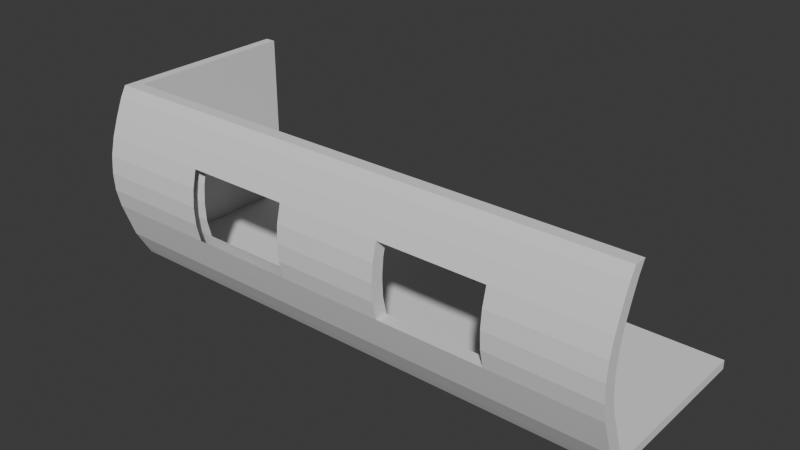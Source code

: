 # Source: Untitled.blend  (saved by Blender 5.2.44; exported with 4.5.12 LTS)
import bpy
from mathutils import Matrix  # noqa: F401  (used for matrix-valued properties, if any)

bpy.ops.wm.read_factory_settings(use_empty=True)
scene = bpy.context.scene
scene.name = 'Scene'

# ---- collections
col_collection = bpy.data.collections.new('Collection'); scene.collection.children.link(col_collection)

# ---- world
world_world = bpy.data.worlds.new('World'); scene.world = world_world
world_world.use_nodes = True; world_world.node_tree.nodes.clear()
_N = world_world.node_tree.nodes; _L = world_world.node_tree.links
n0 = _N.new('ShaderNodeOutputWorld'); n0.name = 'World Output'; n0.location = (200, 100)
n1 = _N.new('ShaderNodeBackground'); n1.name = 'Background'; n1.location = (-200, 100)
n1.inputs[0].default_value = (0.05088, 0.05088, 0.05088, 1.0)
_L.new(n1.outputs[0], n0.inputs[0])
n0.is_active_output = True
world_world.color = (0.05088, 0.05088, 0.05088)
world_world.sun_shadow_jitter_overblur = 0.0

# ---- meshes
me_cube_005 = bpy.data.meshes.new('Cube.005')
me_cube_005.from_pydata([(-0.8826, 0.3296, 0.8871), (-0.8826, -0.6406, 0.8871), (-0.8826, 0.9568, -0.9009), (-0.8826, 0.01666, -0.9009), (-0.8826, -0.1936, 1.0), (-0.8826, 0.431, -1.0), (-0.8826, 0.7606, 1.0), (-0.8826, 1.357, -1.0), (4.972, -0.6406, 0.8871), (4.972, 0.3296, 0.8871), (-1.0, 0.3296, 0.8871), (-1.0, -0.6406, 0.8871), (4.972, 0.01666, -0.9009), (4.972, 0.9568, -0.9009), (-1.0, 0.9568, -0.9009), (-1.0, 0.01666, -0.9009), (4.972, 0.7606, 1.0), (4.972, 1.357, -1.0), (4.972, -0.1936, 1.0), (4.972, 0.431, -1.0), (-1.0, 0.7606, 1.0), (-1.0, 1.357, -1.0), (-1.0, -0.1936, 1.0), (-1.0, 0.431, -1.0), (-0.8826, 14.0, 1.0), (-0.8826, 14.0, 0.8871), (-0.8826, 14.0, -0.9009), (-0.8826, 14.0, -1.0), (-1.0, 14.0, 0.8871), (-1.0, 14.0, -0.9009), (-1.0, 14.0, 1.0), (4.972, 14.0, -1.0), (4.972, 14.0, -0.9009), (-1.0, 14.0, -1.0), (-0.8826, -1.219, 0.6884), (-0.8826, -1.711, 0.4897), (-0.8826, -2.043, 0.2911), (-0.8826, -2.165, 0.0924), (-0.8826, -2.09, -0.1063), (-0.8826, -1.776, -0.3049), (-0.8826, -1.285, -0.5036), (-0.8826, -0.7828, -0.7023), (-0.8826, -0.2339, 0.6884), (-0.8826, -0.7204, 0.4897), (-0.8826, -1.052, 0.2911), (-0.8826, -1.168, 0.0924), (-0.8826, -1.104, -0.1063), (-0.8826, -0.7881, -0.3049), (-0.8826, -0.298, -0.5036), (-0.8826, 0.1848, -0.7023), (-1.0, -0.7828, -0.7023), (-1.0, -1.285, -0.5036), (-1.0, -1.776, -0.3049), (-1.0, -2.09, -0.1063), (-1.0, -2.165, 0.0924), (-1.0, -2.043, 0.2911), (-1.0, -1.711, 0.4897), (-1.0, -1.219, 0.6884), (4.972, -1.219, 0.6884), (4.972, -1.711, 0.4897), (4.972, -2.043, 0.2911), (4.972, -2.165, 0.0924), (4.972, -2.09, -0.1063), (4.972, -1.776, -0.3049), (4.972, -1.285, -0.5036), (4.972, -0.7828, -0.7023), (4.972, -0.2339, 0.6884), (4.972, -0.7204, 0.4897), (4.972, -1.052, 0.2911), (4.972, -1.168, 0.0924), (4.972, -1.104, -0.1063), (4.972, -0.7881, -0.3049), (4.972, -0.298, -0.5036), (4.972, 0.1848, -0.7023), (-1.0, -0.2339, 0.6884), (-1.0, -0.7204, 0.4897), (-1.0, -1.052, 0.2911), (-1.0, -1.168, 0.0924), (-1.0, -1.104, -0.1063), (-1.0, -0.7881, -0.3049), (-1.0, -0.298, -0.5036), (-1.0, 0.1848, -0.7023), (-0.8826, 14.0, 0.6884), (-0.8826, 14.0, 0.4897), (-0.8826, 14.0, 0.2911), (-0.8826, 14.0, 0.0924), (-0.8826, 14.0, -0.1063), (-0.8826, 14.0, -0.3049), (-0.8826, 14.0, -0.5036), (-0.8826, 14.0, -0.7023), (-1.0, 14.0, 0.6884), (-1.0, 14.0, 0.4897), (-1.0, 14.0, 0.2911), (-1.0, 14.0, 0.0924), (-1.0, 14.0, -0.1063), (-1.0, 14.0, -0.3049), (-1.0, 14.0, -0.5036), (-1.0, 14.0, -0.7023), (3.801, -0.6406, 0.8871), (2.63, -0.6406, 0.8871), (1.459, -0.6406, 0.8871), (0.2883, -0.6406, 0.8871), (3.801, 0.01666, -0.9009), (2.63, 0.01666, -0.9009), (1.459, 0.01666, -0.9009), (0.2883, 0.01666, -0.9009), (3.801, -0.1936, 1.0), (2.63, -0.1936, 1.0), (1.459, -0.1936, 1.0), (0.2883, -0.1936, 1.0), (3.801, 1.357, -1.0), (2.63, 1.357, -1.0), (1.459, 1.357, -1.0), (0.2883, 1.357, -1.0), (0.2883, 0.3296, 0.8871), (1.459, 0.3296, 0.8871), (2.63, 0.3296, 0.8871), (3.801, 0.3296, 0.8871), (0.2883, 0.9568, -0.9009), (1.459, 0.9568, -0.9009), (2.63, 0.9568, -0.9009), (3.801, 0.9568, -0.9009), (0.2883, 0.431, -1.0), (1.459, 0.431, -1.0), (2.63, 0.431, -1.0), (3.801, 0.431, -1.0), (0.2883, 0.7606, 1.0), (1.459, 0.7606, 1.0), (2.63, 0.7606, 1.0), (3.801, 0.7606, 1.0), (3.801, 14.0, -1.0), (2.63, 14.0, -1.0), (1.459, 14.0, -1.0), (0.2883, 14.0, -1.0), (0.2883, 14.0, -0.9009), (1.459, 14.0, -0.9009), (2.63, 14.0, -0.9009), (3.801, 14.0, -0.9009), (0.2883, 0.1848, -0.7023), (1.459, 0.1848, -0.7023), (2.63, 0.1848, -0.7023), (3.801, 0.1848, -0.7023), (0.2883, -0.298, -0.5036), (1.459, -0.298, -0.5036), (2.63, -0.298, -0.5036), (3.801, -0.298, -0.5036), (0.2883, -0.7881, -0.3049), (1.459, -0.7881, -0.3049), (2.63, -0.7881, -0.3049), (3.801, -0.7881, -0.3049), (0.2883, -1.104, -0.1063), (1.459, -1.104, -0.1063), (2.63, -1.104, -0.1063), (3.801, -1.104, -0.1063), (0.2883, -1.168, 0.0924), (1.459, -1.168, 0.0924), (2.63, -1.168, 0.0924), (3.801, -1.168, 0.0924), (0.2883, -1.052, 0.2911), (1.459, -1.052, 0.2911), (2.63, -1.052, 0.2911), (3.801, -1.052, 0.2911), (0.2883, -0.7204, 0.4897), (1.459, -0.7204, 0.4897), (2.63, -0.7204, 0.4897), (3.801, -0.7204, 0.4897), (0.2883, -0.2339, 0.6884), (1.459, -0.2339, 0.6884), (2.63, -0.2339, 0.6884), (3.801, -0.2339, 0.6884), (3.801, -0.7828, -0.7023), (2.63, -0.7828, -0.7023), (1.459, -0.7828, -0.7023), (0.2883, -0.7828, -0.7023), (3.801, -1.285, -0.5036), (2.63, -1.285, -0.5036), (1.459, -1.285, -0.5036), (0.2883, -1.285, -0.5036), (3.801, -1.776, -0.3049), (2.63, -1.776, -0.3049), (1.459, -1.776, -0.3049), (0.2883, -1.776, -0.3049), (3.801, -2.09, -0.1063), (2.63, -2.09, -0.1063), (1.459, -2.09, -0.1063), (0.2883, -2.09, -0.1063), (3.801, -2.165, 0.0924), (2.63, -2.165, 0.0924), (1.459, -2.165, 0.0924), (0.2883, -2.165, 0.0924), (3.801, -2.043, 0.2911), (2.63, -2.043, 0.2911), (1.459, -2.043, 0.2911), (0.2883, -2.043, 0.2911), (3.801, -1.711, 0.4897), (2.63, -1.711, 0.4897), (1.459, -1.711, 0.4897), (0.2883, -1.711, 0.4897), (3.801, -1.219, 0.6884), (2.63, -1.219, 0.6884), (1.459, -1.219, 0.6884), (0.2883, -1.219, 0.6884)], [], [(7, 21, 33, 27), (101, 109, 4, 1), (21, 7, 5, 23), (126, 6, 4, 109), (122, 105, 3, 5), (10, 20, 30, 28), (201, 101, 1, 34), (113, 7, 27, 133), (57, 11, 10, 74), (169, 117, 9, 66), (66, 9, 8, 58), (34, 1, 11, 57), (23, 15, 14, 21), (121, 13, 32, 137), (17, 13, 12, 19), (5, 3, 15, 23), (6, 20, 22, 4), (110, 17, 19, 125), (1, 4, 22, 11), (9, 16, 18, 8), (117, 129, 16, 9), (11, 22, 20, 10), (28, 30, 24, 25), (33, 29, 26, 27), (90, 28, 25, 82), (130, 137, 32, 31), (21, 14, 29, 33), (74, 10, 28, 90), (13, 17, 31, 32), (6, 0, 25, 24), (49, 2, 26, 89), (20, 6, 24, 30), (0, 42, 82, 25), (42, 43, 83, 82), (43, 44, 84, 83), (44, 45, 85, 84), (45, 46, 86, 85), (46, 47, 87, 86), (47, 48, 88, 87), (48, 49, 89, 88), (14, 81, 97, 29), (81, 80, 96, 97), (80, 79, 95, 96), (79, 78, 94, 95), (78, 77, 93, 94), (77, 76, 92, 93), (76, 75, 91, 92), (75, 74, 90, 91), (29, 97, 89, 26), (97, 96, 88, 89), (96, 95, 87, 88), (95, 94, 86, 87), (94, 93, 85, 86), (93, 92, 84, 85), (92, 91, 83, 84), (91, 90, 82, 83), (3, 41, 50, 15), (41, 40, 51, 50), (40, 39, 52, 51), (39, 38, 53, 52), (38, 37, 54, 53), (37, 36, 55, 54), (36, 35, 56, 55), (35, 34, 57, 56), (13, 73, 65, 12), (73, 72, 64, 65), (72, 71, 63, 64), (71, 70, 62, 63), (70, 69, 61, 62), (69, 68, 60, 61), (68, 67, 59, 60), (67, 66, 58, 59), (121, 141, 73, 13), (141, 145, 72, 73), (145, 149, 71, 72), (149, 153, 70, 71), (153, 157, 69, 70), (157, 161, 68, 69), (161, 165, 67, 68), (165, 169, 66, 67), (15, 50, 81, 14), (50, 51, 80, 81), (51, 52, 79, 80), (52, 53, 78, 79), (53, 54, 77, 78), (54, 55, 76, 77), (55, 56, 75, 76), (56, 57, 74, 75), (105, 173, 41, 3), (173, 177, 40, 41), (177, 181, 39, 40), (181, 185, 38, 39), (185, 189, 37, 38), (189, 193, 36, 37), (193, 197, 35, 36), (197, 201, 34, 35), (59, 58, 198, 194), (194, 198, 199, 195), (195, 199, 200, 196), (196, 200, 201, 197), (60, 59, 194, 190), (191, 195, 196, 192), (61, 60, 190, 186), (187, 191, 192, 188), (62, 61, 186, 182), (183, 187, 188, 184), (63, 62, 182, 178), (179, 183, 184, 180), (64, 63, 178, 174), (174, 178, 179, 175), (175, 179, 180, 176), (176, 180, 181, 177), (65, 64, 174, 170), (170, 174, 175, 171), (171, 175, 176, 172), (172, 176, 177, 173), (12, 65, 170, 102), (102, 170, 171, 103), (103, 171, 172, 104), (104, 172, 173, 105), (43, 42, 166, 162), (162, 166, 167, 163), (163, 167, 168, 164), (164, 168, 169, 165), (44, 43, 162, 158), (159, 163, 164, 160), (45, 44, 158, 154), (155, 159, 160, 156), (46, 45, 154, 150), (151, 155, 156, 152), (47, 46, 150, 146), (147, 151, 152, 148), (48, 47, 146, 142), (142, 146, 147, 143), (143, 147, 148, 144), (144, 148, 149, 145), (49, 48, 142, 138), (138, 142, 143, 139), (139, 143, 144, 140), (140, 144, 145, 141), (2, 49, 138, 118), (118, 138, 139, 119), (119, 139, 140, 120), (120, 140, 141, 121), (27, 26, 134, 133), (133, 134, 135, 132), (132, 135, 136, 131), (131, 136, 137, 130), (0, 6, 126, 114), (114, 126, 127, 115), (115, 127, 128, 116), (116, 128, 129, 117), (7, 113, 122, 5), (113, 112, 123, 122), (112, 111, 124, 123), (111, 110, 125, 124), (2, 118, 134, 26), (118, 119, 135, 134), (119, 120, 136, 135), (120, 121, 137, 136), (42, 0, 114, 166), (166, 114, 115, 167), (167, 115, 116, 168), (168, 116, 117, 169), (17, 110, 130, 31), (110, 111, 131, 130), (111, 112, 132, 131), (112, 113, 133, 132), (58, 8, 98, 198), (198, 98, 99, 199), (199, 99, 100, 200), (200, 100, 101, 201), (19, 12, 102, 125), (125, 102, 103, 124), (124, 103, 104, 123), (123, 104, 105, 122), (16, 129, 106, 18), (129, 128, 107, 106), (128, 127, 108, 107), (127, 126, 109, 108), (8, 18, 106, 98), (98, 106, 107, 99), (99, 107, 108, 100), (100, 108, 109, 101), (178, 182, 153, 149), (182, 186, 157, 153), (186, 190, 161, 157), (190, 194, 165, 161), (194, 195, 164, 165), (195, 191, 160, 164), (191, 187, 156, 160), (187, 183, 152, 156), (183, 179, 148, 152), (179, 178, 149, 148)])
_uv = me_cube_005.uv_layers.new(name='UVMap')
_uv.uv.foreach_set('vector', [0.1397, 0.5, 0.125, 0.5, 0.125, 0.5, 0.1397, 0.5, 0.6109, 0.9383, 0.625, 0.9383, 0.625, 0.9853, 0.6109, 0.9853, 0.125, 0.5, 0.1397, 0.5, 0.1397, 0.75, 0.125, 0.75, 0.8133, 0.5, 0.8603, 0.5, 0.8603, 0.75, 0.8133, 0.75, 0.375, 0.9383, 0.3874, 0.9383, 0.3874, 0.9853, 0.375, 0.9853, 0.6109, 0.25, 0.625, 0.25, 0.625, 0.25, 0.6109, 0.25, 0.5861, 0.9383, 0.6109, 0.9383, 0.6109, 0.9853, 0.5861, 0.9853, 0.1867, 0.5, 0.1397, 0.5, 0.1397, 0.5, 0.1867, 0.5, 0.5861, 0.0, 0.6109, 0.0, 0.6109, 0.25, 0.5861, 0.25, 0.5861, 0.4529, 0.6109, 0.4529, 0.6109, 0.5, 0.5861, 0.5, 0.5861, 0.5, 0.6109, 0.5, 0.6109, 0.75, 0.5861, 0.75, 0.5861, 0.9853, 0.6109, 0.9853, 0.6109, 1.0, 0.5861, 1.0, 0.375, 0.0, 0.3874, 0.0, 0.3874, 0.25, 0.375, 0.25, 0.3874, 0.4529, 0.3874, 0.5, 0.3874, 0.5, 0.3874, 0.4529, 0.375, 0.5, 0.3874, 0.5, 0.3874, 0.75, 0.375, 0.75, 0.375, 0.9853, 0.3874, 0.9853, 0.3874, 1.0, 0.375, 1.0, 0.8603, 0.5, 0.875, 0.5, 0.875, 0.75, 0.8603, 0.75, 0.3279, 0.5, 0.375, 0.5, 0.375, 0.75, 0.3279, 0.75, 0.6109, 0.9853, 0.625, 0.9853, 0.625, 1.0, 0.6109, 1.0, 0.6109, 0.5, 0.625, 0.5, 0.625, 0.75, 0.6109, 0.75, 0.6109, 0.4529, 0.625, 0.4529, 0.625, 0.5, 0.6109, 0.5, 0.6109, 0.0, 0.625, 0.0, 0.625, 0.25, 0.6109, 0.25, 0.6109, 0.25, 0.625, 0.25, 0.625, 0.2647, 0.6109, 0.2647, 0.375, 0.25, 0.3874, 0.25, 0.3874, 0.2647, 0.375, 0.2647, 0.5861, 0.25, 0.6109, 0.25, 0.6109, 0.2647, 0.5861, 0.2647, 0.375, 0.4529, 0.3874, 0.4529, 0.3874, 0.5, 0.375, 0.5, 0.375, 0.25, 0.3874, 0.25, 0.3874, 0.25, 0.375, 0.25, 0.5861, 0.25, 0.6109, 0.25, 0.6109, 0.25, 0.5861, 0.25, 0.3874, 0.5, 0.375, 0.5, 0.375, 0.5, 0.3874, 0.5, 0.625, 0.2647, 0.6109, 0.2647, 0.6109, 0.2647, 0.625, 0.2647, 0.4122, 0.2647, 0.3874, 0.2647, 0.3874, 0.2647, 0.4122, 0.2647, 0.875, 0.5, 0.8603, 0.5, 0.8603, 0.5, 0.875, 0.5, 0.6109, 0.2647, 0.5861, 0.2647, 0.5861, 0.2647, 0.6109, 0.2647, 0.5861, 0.2647, 0.5612, 0.2647, 0.5612, 0.2647, 0.5861, 0.2647, 0.5612, 0.2647, 0.5364, 0.2647, 0.5364, 0.2647, 0.5612, 0.2647, 0.5364, 0.2647, 0.5115, 0.2647, 0.5115, 0.2647, 0.5364, 0.2647, 0.5115, 0.2647, 0.4867, 0.2647, 0.4867, 0.2647, 0.5115, 0.2647, 0.4867, 0.2647, 0.4619, 0.2647, 0.4619, 0.2647, 0.4867, 0.2647, 0.4619, 0.2647, 0.437, 0.2647, 0.437, 0.2647, 0.4619, 0.2647, 0.437, 0.2647, 0.4122, 0.2647, 0.4122, 0.2647, 0.437, 0.2647, 0.3874, 0.25, 0.4122, 0.25, 0.4122, 0.25, 0.3874, 0.25, 0.4122, 0.25, 0.437, 0.25, 0.437, 0.25, 0.4122, 0.25, 0.437, 0.25, 0.4619, 0.25, 0.4619, 0.25, 0.437, 0.25, 0.4619, 0.25, 0.4867, 0.25, 0.4867, 0.25, 0.4619, 0.25, 0.4867, 0.25, 0.5115, 0.25, 0.5115, 0.25, 0.4867, 0.25, 0.5115, 0.25, 0.5364, 0.25, 0.5364, 0.25, 0.5115, 0.25, 0.5364, 0.25, 0.5612, 0.25, 0.5612, 0.25, 0.5364, 0.25, 0.5612, 0.25, 0.5861, 0.25, 0.5861, 0.25, 0.5612, 0.25, 0.3874, 0.25, 0.4122, 0.25, 0.4122, 0.2647, 0.3874, 0.2647, 0.4122, 0.25, 0.437, 0.25, 0.437, 0.2647, 0.4122, 0.2647, 0.437, 0.25, 0.4619, 0.25, 0.4619, 0.2647, 0.437, 0.2647, 0.4619, 0.25, 0.4867, 0.25, 0.4867, 0.2647, 0.4619, 0.2647, 0.4867, 0.25, 0.5115, 0.25, 0.5115, 0.2647, 0.4867, 0.2647, 0.5115, 0.25, 0.5364, 0.25, 0.5364, 0.2647, 0.5115, 0.2647, 0.5364, 0.25, 0.5612, 0.25, 0.5612, 0.2647, 0.5364, 0.2647, 0.5612, 0.25, 0.5861, 0.25, 0.5861, 0.2647, 0.5612, 0.2647, 0.3874, 0.9853, 0.4122, 0.9853, 0.4122, 1.0, 0.3874, 1.0, 0.4122, 0.9853, 0.437, 0.9853, 0.437, 1.0, 0.4122, 1.0, 0.437, 0.9853, 0.4619, 0.9853, 0.4619, 1.0, 0.437, 1.0, 0.4619, 0.9853, 0.4867, 0.9853, 0.4867, 1.0, 0.4619, 1.0, 0.4867, 0.9853, 0.5115, 0.9853, 0.5115, 1.0, 0.4867, 1.0, 0.5115, 0.9853, 0.5364, 0.9853, 0.5364, 1.0, 0.5115, 1.0, 0.5364, 0.9853, 0.5612, 0.9853, 0.5612, 1.0, 0.5364, 1.0, 0.5612, 0.9853, 0.5861, 0.9853, 0.5861, 1.0, 0.5612, 1.0, 0.3874, 0.5, 0.4122, 0.5, 0.4122, 0.75, 0.3874, 0.75, 0.4122, 0.5, 0.437, 0.5, 0.437, 0.75, 0.4122, 0.75, 0.437, 0.5, 0.4619, 0.5, 0.4619, 0.75, 0.437, 0.75, 0.4619, 0.5, 0.4867, 0.5, 0.4867, 0.75, 0.4619, 0.75, 0.4867, 0.5, 0.5115, 0.5, 0.5115, 0.75, 0.4867, 0.75, 0.5115, 0.5, 0.5364, 0.5, 0.5364, 0.75, 0.5115, 0.75, 0.5364, 0.5, 0.5612, 0.5, 0.5612, 0.75, 0.5364, 0.75, 0.5612, 0.5, 0.5861, 0.5, 0.5861, 0.75, 0.5612, 0.75, 0.3874, 0.4529, 0.4122, 0.4529, 0.4122, 0.5, 0.3874, 0.5, 0.4122, 0.4529, 0.437, 0.4529, 0.437, 0.5, 0.4122, 0.5, 0.437, 0.4529, 0.4619, 0.4529, 0.4619, 0.5, 0.437, 0.5, 0.4619, 0.4529, 0.4867, 0.4529, 0.4867, 0.5, 0.4619, 0.5, 0.4867, 0.4529, 0.5115, 0.4529, 0.5115, 0.5, 0.4867, 0.5, 0.5115, 0.4529, 0.5364, 0.4529, 0.5364, 0.5, 0.5115, 0.5, 0.5364, 0.4529, 0.5612, 0.4529, 0.5612, 0.5, 0.5364, 0.5, 0.5612, 0.4529, 0.5861, 0.4529, 0.5861, 0.5, 0.5612, 0.5, 0.3874, 0.0, 0.4122, 0.0, 0.4122, 0.25, 0.3874, 0.25, 0.4122, 0.0, 0.437, 0.0, 0.437, 0.25, 0.4122, 0.25, 0.437, 0.0, 0.4619, 0.0, 0.4619, 0.25, 0.437, 0.25, 0.4619, 0.0, 0.4867, 0.0, 0.4867, 0.25, 0.4619, 0.25, 0.4867, 0.0, 0.5115, 0.0, 0.5115, 0.25, 0.4867, 0.25, 0.5115, 0.0, 0.5364, 0.0, 0.5364, 0.25, 0.5115, 0.25, 0.5364, 0.0, 0.5612, 0.0, 0.5612, 0.25, 0.5364, 0.25, 0.5612, 0.0, 0.5861, 0.0, 0.5861, 0.25, 0.5612, 0.25, 0.3874, 0.9383, 0.4122, 0.9383, 0.4122, 0.9853, 0.3874, 0.9853, 0.4122, 0.9383, 0.437, 0.9383, 0.437, 0.9853, 0.4122, 0.9853, 0.437, 0.9383, 0.4619, 0.9383, 0.4619, 0.9853, 0.437, 0.9853, 0.4619, 0.9383, 0.4867, 0.9383, 0.4867, 0.9853, 0.4619, 0.9853, 0.4867, 0.9383, 0.5115, 0.9383, 0.5115, 0.9853, 0.4867, 0.9853, 0.5115, 0.9383, 0.5364, 0.9383, 0.5364, 0.9853, 0.5115, 0.9853, 0.5364, 0.9383, 0.5612, 0.9383, 0.5612, 0.9853, 0.5364, 0.9853, 0.5612, 0.9383, 0.5861, 0.9383, 0.5861, 0.9853, 0.5612, 0.9853, 0.5612, 0.75, 0.5861, 0.75, 0.5861, 0.7971, 0.5612, 0.7971, 0.5612, 0.7971, 0.5861, 0.7971, 0.5861, 0.8441, 0.5612, 0.8441, 0.5612, 0.8441, 0.5861, 0.8441, 0.5861, 0.8912, 0.5612, 0.8912, 0.5612, 0.8912, 0.5861, 0.8912, 0.5861, 0.9383, 0.5612, 0.9383, 0.5364, 0.75, 0.5612, 0.75, 0.5612, 0.7971, 0.5364, 0.7971, 0.5364, 0.8441, 0.5612, 0.8441, 0.5612, 0.8912, 0.5364, 0.8912, 0.5115, 0.75, 0.5364, 0.75, 0.5364, 0.7971, 0.5115, 0.7971, 0.5115, 0.8441, 0.5364, 0.8441, 0.5364, 0.8912, 0.5115, 0.8912, 0.4867, 0.75, 0.5115, 0.75, 0.5115, 0.7971, 0.4867, 0.7971, 0.4867, 0.8441, 0.5115, 0.8441, 0.5115, 0.8912, 0.4867, 0.8912, 0.4619, 0.75, 0.4867, 0.75, 0.4867, 0.7971, 0.4619, 0.7971, 0.4619, 0.8441, 0.4867, 0.8441, 0.4867, 0.8912, 0.4619, 0.8912, 0.437, 0.75, 0.4619, 0.75, 0.4619, 0.7971, 0.437, 0.7971, 0.437, 0.7971, 0.4619, 0.7971, 0.4619, 0.8441, 0.437, 0.8441, 0.437, 0.8441, 0.4619, 0.8441, 0.4619, 0.8912, 0.437, 0.8912, 0.437, 0.8912, 0.4619, 0.8912, 0.4619, 0.9383, 0.437, 0.9383, 0.4122, 0.75, 0.437, 0.75, 0.437, 0.7971, 0.4122, 0.7971, 0.4122, 0.7971, 0.437, 0.7971, 0.437, 0.8441, 0.4122, 0.8441, 0.4122, 0.8441, 0.437, 0.8441, 0.437, 0.8912, 0.4122, 0.8912, 0.4122, 0.8912, 0.437, 0.8912, 0.437, 0.9383, 0.4122, 0.9383, 0.3874, 0.75, 0.4122, 0.75, 0.4122, 0.7971, 0.3874, 0.7971, 0.3874, 0.7971, 0.4122, 0.7971, 0.4122, 0.8441, 0.3874, 0.8441, 0.3874, 0.8441, 0.4122, 0.8441, 0.4122, 0.8912, 0.3874, 0.8912, 0.3874, 0.8912, 0.4122, 0.8912, 0.4122, 0.9383, 0.3874, 0.9383, 0.5612, 0.2647, 0.5861, 0.2647, 0.5861, 0.3117, 0.5612, 0.3117, 0.5612, 0.3117, 0.5861, 0.3117, 0.5861, 0.3588, 0.5612, 0.3588, 0.5612, 0.3588, 0.5861, 0.3588, 0.5861, 0.4059, 0.5612, 0.4059, 0.5612, 0.4059, 0.5861, 0.4059, 0.5861, 0.4529, 0.5612, 0.4529, 0.5364, 0.2647, 0.5612, 0.2647, 0.5612, 0.3117, 0.5364, 0.3117, 0.5364, 0.3588, 0.5612, 0.3588, 0.5612, 0.4059, 0.5364, 0.4059, 0.5115, 0.2647, 0.5364, 0.2647, 0.5364, 0.3117, 0.5115, 0.3117, 0.5115, 0.3588, 0.5364, 0.3588, 0.5364, 0.4059, 0.5115, 0.4059, 0.4867, 0.2647, 0.5115, 0.2647, 0.5115, 0.3117, 0.4867, 0.3117, 0.4867, 0.3588, 0.5115, 0.3588, 0.5115, 0.4059, 0.4867, 0.4059, 0.4619, 0.2647, 0.4867, 0.2647, 0.4867, 0.3117, 0.4619, 0.3117, 0.4619, 0.3588, 0.4867, 0.3588, 0.4867, 0.4059, 0.4619, 0.4059, 0.437, 0.2647, 0.4619, 0.2647, 0.4619, 0.3117, 0.437, 0.3117, 0.437, 0.3117, 0.4619, 0.3117, 0.4619, 0.3588, 0.437, 0.3588, 0.437, 0.3588, 0.4619, 0.3588, 0.4619, 0.4059, 0.437, 0.4059, 0.437, 0.4059, 0.4619, 0.4059, 0.4619, 0.4529, 0.437, 0.4529, 0.4122, 0.2647, 0.437, 0.2647, 0.437, 0.3117, 0.4122, 0.3117, 0.4122, 0.3117, 0.437, 0.3117, 0.437, 0.3588, 0.4122, 0.3588, 0.4122, 0.3588, 0.437, 0.3588, 0.437, 0.4059, 0.4122, 0.4059, 0.4122, 0.4059, 0.437, 0.4059, 0.437, 0.4529, 0.4122, 0.4529, 0.3874, 0.2647, 0.4122, 0.2647, 0.4122, 0.3117, 0.3874, 0.3117, 0.3874, 0.3117, 0.4122, 0.3117, 0.4122, 0.3588, 0.3874, 0.3588, 0.3874, 0.3588, 0.4122, 0.3588, 0.4122, 0.4059, 0.3874, 0.4059, 0.3874, 0.4059, 0.4122, 0.4059, 0.4122, 0.4529, 0.3874, 0.4529, 0.375, 0.2647, 0.3874, 0.2647, 0.3874, 0.3117, 0.375, 0.3117, 0.375, 0.3117, 0.3874, 0.3117, 0.3874, 0.3588, 0.375, 0.3588, 0.375, 0.3588, 0.3874, 0.3588, 0.3874, 0.4059, 0.375, 0.4059, 0.375, 0.4059, 0.3874, 0.4059, 0.3874, 0.4529, 0.375, 0.4529, 0.6109, 0.2647, 0.625, 0.2647, 0.625, 0.3117, 0.6109, 0.3117, 0.6109, 0.3117, 0.625, 0.3117, 0.625, 0.3588, 0.6109, 0.3588, 0.6109, 0.3588, 0.625, 0.3588, 0.625, 0.4059, 0.6109, 0.4059, 0.6109, 0.4059, 0.625, 0.4059, 0.625, 0.4529, 0.6109, 0.4529, 0.1397, 0.5, 0.1867, 0.5, 0.1867, 0.75, 0.1397, 0.75, 0.1867, 0.5, 0.2338, 0.5, 0.2338, 0.75, 0.1867, 0.75, 0.2338, 0.5, 0.2809, 0.5, 0.2809, 0.75, 0.2338, 0.75, 0.2809, 0.5, 0.3279, 0.5, 0.3279, 0.75, 0.2809, 0.75, 0.3874, 0.2647, 0.3874, 0.3117, 0.3874, 0.3117, 0.3874, 0.2647, 0.3874, 0.3117, 0.3874, 0.3588, 0.3874, 0.3588, 0.3874, 0.3117, 0.3874, 0.3588, 0.3874, 0.4059, 0.3874, 0.4059, 0.3874, 0.3588, 0.3874, 0.4059, 0.3874, 0.4529, 0.3874, 0.4529, 0.3874, 0.4059, 0.5861, 0.2647, 0.6109, 0.2647, 0.6109, 0.3117, 0.5861, 0.3117, 0.5861, 0.3117, 0.6109, 0.3117, 0.6109, 0.3588, 0.5861, 0.3588, 0.5861, 0.3588, 0.6109, 0.3588, 0.6109, 0.4059, 0.5861, 0.4059, 0.5861, 0.4059, 0.6109, 0.4059, 0.6109, 0.4529, 0.5861, 0.4529, 0.375, 0.5, 0.3279, 0.5, 0.3279, 0.5, 0.375, 0.5, 0.3279, 0.5, 0.2809, 0.5, 0.2809, 0.5, 0.3279, 0.5, 0.2809, 0.5, 0.2338, 0.5, 0.2338, 0.5, 0.2809, 0.5, 0.2338, 0.5, 0.1867, 0.5, 0.1867, 0.5, 0.2338, 0.5, 0.5861, 0.75, 0.6109, 0.75, 0.6109, 0.7971, 0.5861, 0.7971, 0.5861, 0.7971, 0.6109, 0.7971, 0.6109, 0.8441, 0.5861, 0.8441, 0.5861, 0.8441, 0.6109, 0.8441, 0.6109, 0.8912, 0.5861, 0.8912, 0.5861, 0.8912, 0.6109, 0.8912, 0.6109, 0.9383, 0.5861, 0.9383, 0.375, 0.75, 0.3874, 0.75, 0.3874, 0.7971, 0.375, 0.7971, 0.375, 0.7971, 0.3874, 0.7971, 0.3874, 0.8441, 0.375, 0.8441, 0.375, 0.8441, 0.3874, 0.8441, 0.3874, 0.8912, 0.375, 0.8912, 0.375, 0.8912, 0.3874, 0.8912, 0.3874, 0.9383, 0.375, 0.9383, 0.625, 0.5, 0.6721, 0.5, 0.6721, 0.75, 0.625, 0.75, 0.6721, 0.5, 0.7191, 0.5, 0.7191, 0.75, 0.6721, 0.75, 0.7191, 0.5, 0.7662, 0.5, 0.7662, 0.75, 0.7191, 0.75, 0.7662, 0.5, 0.8133, 0.5, 0.8133, 0.75, 0.7662, 0.75, 0.6109, 0.75, 0.625, 0.75, 0.625, 0.7971, 0.6109, 0.7971, 0.6109, 0.7971, 0.625, 0.7971, 0.625, 0.8441, 0.6109, 0.8441, 0.6109, 0.8441, 0.625, 0.8441, 0.625, 0.8912, 0.6109, 0.8912, 0.6109, 0.8912, 0.625, 0.8912, 0.625, 0.9383, 0.6109, 0.9383, 0.4619, 0.7971, 0.4867, 0.7971, 0.4867, 0.4529, 0.4619, 0.4529, 0.4867, 0.7971, 0.5115, 0.7971, 0.5115, 0.4529, 0.4867, 0.4529, 0.5115, 0.7971, 0.5364, 0.7971, 0.5364, 0.4529, 0.5115, 0.4529, 0.5364, 0.7971, 0.5612, 0.7971, 0.5612, 0.4529, 0.5364, 0.4529, 0.5612, 0.7971, 0.5612, 0.8441, 0.5612, 0.4059, 0.5612, 0.4529, 0.5612, 0.8441, 0.5364, 0.8441, 0.5364, 0.4059, 0.5612, 0.4059, 0.5364, 0.8441, 0.5115, 0.8441, 0.5115, 0.4059, 0.5364, 0.4059, 0.5115, 0.8441, 0.4867, 0.8441, 0.4867, 0.4059, 0.5115, 0.4059, 0.4867, 0.8441, 0.4619, 0.8441, 0.4619, 0.4059, 0.4867, 0.4059, 0.4619, 0.8441, 0.4619, 0.7971, 0.4619, 0.4529, 0.4619, 0.4059])
me_cube_005.update()

# ---- objects
ob_cube = bpy.data.objects.new('Cube', me_cube_005)

# ---- transforms, parenting, visibility, modifiers, constraints
ob_cube.location = (0.0, 0.0, 0.9048)
ob_cube.scale = (1.0, 0.1438, 1.0)

# ---- collection membership
col_collection.objects.link(ob_cube)

# ---- scene / render settings (as saved in the file)
scene.frame_start = 1; scene.frame_end = 250; scene.frame_set(1)
scene.render.engine = 'BLENDER_EEVEE_NEXT'
scene.render.bake_bias = 0.0
scene.render.bake_samples = 0
scene.render.compositor_device = 'GPU'
scene.eevee.use_volume_custom_range = False
scene.eevee.fast_gi_thickness_near = 0.1
scene.eevee.fast_gi_thickness_far = 0.0
scene.eevee.ray_tracing_options.screen_trace_thickness = 0.1
bpy.context.view_layer.update()

# ---- added for rendering (the .blend has no active camera and no usable light): camera, sun
cam_auto = bpy.data.cameras.new('AutoCamera')
cam_auto.lens = 50.0
cam_auto.sensor_width = 36.0
cam_auto.clip_end = 1000.0
ob_auto_camera = bpy.data.objects.new('AutoCamera', cam_auto)
scene.collection.objects.link(ob_auto_camera)
ob_auto_camera.location = (8.19716, -6.60271, 5.87371)
ob_auto_camera.rotation_euler = (1.09748, -7.21219e-08, 0.694738)
scene.camera = ob_auto_camera
light_auto_sun = bpy.data.lights.new('AutoSun', 'SUN')
light_auto_sun.energy = 3.0
light_auto_sun.angle = 0.0523599
ob_auto_sun = bpy.data.objects.new('AutoSun', light_auto_sun)
scene.collection.objects.link(ob_auto_sun)
ob_auto_sun.rotation_euler = (0.872665, 0.174533, 0.523599)
bpy.context.view_layer.update()
